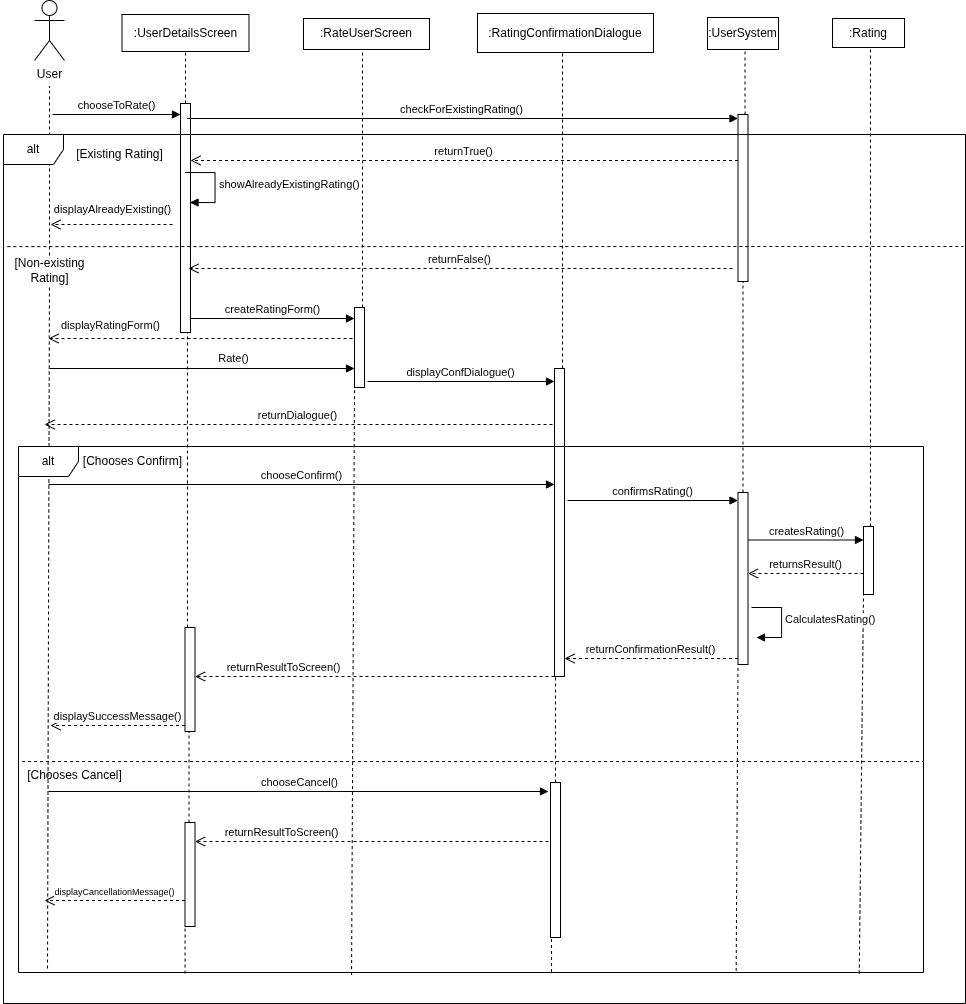

The diagram above was exported from draw.io. Its source (the exported page's mxGraphModel, read from the mxfile embedded in the PNG):
<mxGraphModel dx="1142" dy="1051" grid="0" gridSize="10" guides="1" tooltips="1" connect="1" arrows="1" fold="1" page="1" pageScale="1" pageWidth="850" pageHeight="1100" math="0" shadow="0">
  <root>
    <mxCell id="0" />
    <mxCell id="1" parent="0" />
    <mxCell id="WNuxRkzJSGTTuliTPVV3-1" value="User" style="shape=umlActor;verticalLabelPosition=bottom;verticalAlign=top;html=1;" vertex="1" parent="1">
      <mxGeometry x="56" y="26" width="30" height="60" as="geometry" />
    </mxCell>
    <mxCell id="WNuxRkzJSGTTuliTPVV3-2" value="" style="endArrow=none;dashed=1;html=1;rounded=0;" edge="1" parent="1" source="WNuxRkzJSGTTuliTPVV3-63">
      <mxGeometry width="50" height="50" relative="1" as="geometry">
        <mxPoint x="69" y="994" as="sourcePoint" />
        <mxPoint x="71" y="112" as="targetPoint" />
      </mxGeometry>
    </mxCell>
    <mxCell id="WNuxRkzJSGTTuliTPVV3-4" value=":UserDetailsScreen" style="html=1;whiteSpace=wrap;" vertex="1" parent="1">
      <mxGeometry x="143.5" y="40" width="127" height="37" as="geometry" />
    </mxCell>
    <mxCell id="WNuxRkzJSGTTuliTPVV3-5" value=":RateUserScreen" style="html=1;whiteSpace=wrap;" vertex="1" parent="1">
      <mxGeometry x="325" y="44" width="126" height="31" as="geometry" />
    </mxCell>
    <mxCell id="WNuxRkzJSGTTuliTPVV3-6" value=":RatingConfirmationDialogue" style="html=1;whiteSpace=wrap;" vertex="1" parent="1">
      <mxGeometry x="499" y="39" width="176" height="39" as="geometry" />
    </mxCell>
    <mxCell id="WNuxRkzJSGTTuliTPVV3-7" value=":UserSystem" style="html=1;whiteSpace=wrap;" vertex="1" parent="1">
      <mxGeometry x="729" y="43" width="71" height="32" as="geometry" />
    </mxCell>
    <mxCell id="WNuxRkzJSGTTuliTPVV3-8" value=":Rating" style="html=1;whiteSpace=wrap;" vertex="1" parent="1">
      <mxGeometry x="854" y="44" width="72" height="29" as="geometry" />
    </mxCell>
    <mxCell id="WNuxRkzJSGTTuliTPVV3-9" value="" style="endArrow=none;dashed=1;html=1;rounded=0;entryX=0.5;entryY=1;entryDx=0;entryDy=0;" edge="1" parent="1" source="WNuxRkzJSGTTuliTPVV3-15" target="WNuxRkzJSGTTuliTPVV3-4">
      <mxGeometry width="50" height="50" relative="1" as="geometry">
        <mxPoint x="197" y="522" as="sourcePoint" />
        <mxPoint x="201" y="81" as="targetPoint" />
        <Array as="points">
          <mxPoint x="207" y="106" />
        </Array>
      </mxGeometry>
    </mxCell>
    <mxCell id="WNuxRkzJSGTTuliTPVV3-10" value="" style="endArrow=none;dashed=1;html=1;rounded=0;" edge="1" parent="1" source="WNuxRkzJSGTTuliTPVV3-27">
      <mxGeometry width="50" height="50" relative="1" as="geometry">
        <mxPoint x="380" y="516" as="sourcePoint" />
        <mxPoint x="384" y="75" as="targetPoint" />
      </mxGeometry>
    </mxCell>
    <mxCell id="WNuxRkzJSGTTuliTPVV3-11" value="" style="endArrow=none;dashed=1;html=1;rounded=0;" edge="1" parent="1" source="WNuxRkzJSGTTuliTPVV3-31">
      <mxGeometry width="50" height="50" relative="1" as="geometry">
        <mxPoint x="580" y="519" as="sourcePoint" />
        <mxPoint x="584" y="78" as="targetPoint" />
      </mxGeometry>
    </mxCell>
    <mxCell id="WNuxRkzJSGTTuliTPVV3-12" value="" style="endArrow=none;dashed=1;html=1;rounded=0;" edge="1" parent="1" source="WNuxRkzJSGTTuliTPVV3-19">
      <mxGeometry width="50" height="50" relative="1" as="geometry">
        <mxPoint x="762.5" y="516" as="sourcePoint" />
        <mxPoint x="766.5" y="75" as="targetPoint" />
      </mxGeometry>
    </mxCell>
    <mxCell id="WNuxRkzJSGTTuliTPVV3-13" value="" style="endArrow=none;dashed=1;html=1;rounded=0;" edge="1" parent="1" source="WNuxRkzJSGTTuliTPVV3-39">
      <mxGeometry width="50" height="50" relative="1" as="geometry">
        <mxPoint x="888" y="753" as="sourcePoint" />
        <mxPoint x="892" y="73" as="targetPoint" />
      </mxGeometry>
    </mxCell>
    <mxCell id="WNuxRkzJSGTTuliTPVV3-14" value="chooseToRate()" style="html=1;verticalAlign=bottom;endArrow=block;curved=0;rounded=0;" edge="1" parent="1" target="WNuxRkzJSGTTuliTPVV3-15">
      <mxGeometry width="80" relative="1" as="geometry">
        <mxPoint x="74" y="140" as="sourcePoint" />
        <mxPoint x="193" y="142" as="targetPoint" />
      </mxGeometry>
    </mxCell>
    <mxCell id="WNuxRkzJSGTTuliTPVV3-17" value="" style="endArrow=none;dashed=1;html=1;rounded=0;" edge="1" parent="1" source="WNuxRkzJSGTTuliTPVV3-46" target="WNuxRkzJSGTTuliTPVV3-15">
      <mxGeometry width="50" height="50" relative="1" as="geometry">
        <mxPoint x="201" y="717" as="sourcePoint" />
        <mxPoint x="201" y="491" as="targetPoint" />
        <Array as="points">
          <mxPoint x="209" y="625" />
        </Array>
      </mxGeometry>
    </mxCell>
    <mxCell id="WNuxRkzJSGTTuliTPVV3-15" value="" style="html=1;points=[[0,0,0,0,5],[0,1,0,0,-5],[1,0,0,0,5],[1,1,0,0,-5]];perimeter=orthogonalPerimeter;outlineConnect=0;targetShapes=umlLifeline;portConstraint=eastwest;newEdgeStyle={&quot;curved&quot;:0,&quot;rounded&quot;:0};" vertex="1" parent="1">
      <mxGeometry x="202" y="129" width="10" height="229" as="geometry" />
    </mxCell>
    <mxCell id="WNuxRkzJSGTTuliTPVV3-18" value="checkForExistingRating()" style="html=1;verticalAlign=bottom;endArrow=block;curved=0;rounded=0;" edge="1" parent="1">
      <mxGeometry width="80" relative="1" as="geometry">
        <mxPoint x="208.7" y="144" as="sourcePoint" />
        <mxPoint x="759.4999877929688" y="144" as="targetPoint" />
      </mxGeometry>
    </mxCell>
    <mxCell id="WNuxRkzJSGTTuliTPVV3-20" value="" style="endArrow=none;dashed=1;html=1;rounded=0;" edge="1" parent="1" source="WNuxRkzJSGTTuliTPVV3-36" target="WNuxRkzJSGTTuliTPVV3-19">
      <mxGeometry width="50" height="50" relative="1" as="geometry">
        <mxPoint x="763" y="754.7999877929688" as="sourcePoint" />
        <mxPoint x="766.5" y="75" as="targetPoint" />
      </mxGeometry>
    </mxCell>
    <mxCell id="WNuxRkzJSGTTuliTPVV3-19" value="" style="html=1;points=[[0,0,0,0,5],[0,1,0,0,-5],[1,0,0,0,5],[1,1,0,0,-5]];perimeter=orthogonalPerimeter;outlineConnect=0;targetShapes=umlLifeline;portConstraint=eastwest;newEdgeStyle={&quot;curved&quot;:0,&quot;rounded&quot;:0};" vertex="1" parent="1">
      <mxGeometry x="759.5" y="140" width="10" height="167" as="geometry" />
    </mxCell>
    <mxCell id="WNuxRkzJSGTTuliTPVV3-21" value="returnTrue()" style="html=1;verticalAlign=bottom;endArrow=open;dashed=1;endSize=8;curved=0;rounded=0;" edge="1" parent="1">
      <mxGeometry relative="1" as="geometry">
        <mxPoint x="759.5" y="186" as="sourcePoint" />
        <mxPoint x="212" y="186" as="targetPoint" />
      </mxGeometry>
    </mxCell>
    <mxCell id="WNuxRkzJSGTTuliTPVV3-23" value="showAlreadyExistingRating()" style="html=1;align=left;spacingLeft=2;endArrow=block;rounded=0;edgeStyle=orthogonalEdgeStyle;curved=0;rounded=0;" edge="1" parent="1">
      <mxGeometry relative="1" as="geometry">
        <mxPoint x="206.5" y="198" as="sourcePoint" />
        <Array as="points">
          <mxPoint x="236.5" y="228" />
        </Array>
        <mxPoint x="211.5" y="228" as="targetPoint" />
      </mxGeometry>
    </mxCell>
    <mxCell id="WNuxRkzJSGTTuliTPVV3-24" value="displayAlreadyExisting()" style="html=1;verticalAlign=bottom;endArrow=open;dashed=1;endSize=8;curved=0;rounded=0;" edge="1" parent="1">
      <mxGeometry x="-0.0164" y="-6" relative="1" as="geometry">
        <mxPoint x="194" y="250" as="sourcePoint" />
        <mxPoint x="72" y="250" as="targetPoint" />
        <mxPoint as="offset" />
      </mxGeometry>
    </mxCell>
    <mxCell id="WNuxRkzJSGTTuliTPVV3-25" value="returnFalse()" style="html=1;verticalAlign=bottom;endArrow=open;dashed=1;endSize=8;curved=0;rounded=0;" edge="1" parent="1">
      <mxGeometry relative="1" as="geometry">
        <mxPoint x="754" y="294" as="sourcePoint" />
        <mxPoint x="210" y="294" as="targetPoint" />
      </mxGeometry>
    </mxCell>
    <mxCell id="WNuxRkzJSGTTuliTPVV3-26" value="createRatingForm()" style="html=1;verticalAlign=bottom;endArrow=block;curved=0;rounded=0;" edge="1" parent="1">
      <mxGeometry width="80" relative="1" as="geometry">
        <mxPoint x="212" y="344" as="sourcePoint" />
        <mxPoint x="376" y="344" as="targetPoint" />
      </mxGeometry>
    </mxCell>
    <mxCell id="WNuxRkzJSGTTuliTPVV3-28" value="" style="endArrow=none;dashed=1;html=1;rounded=0;exitX=0.368;exitY=1.005;exitDx=0;exitDy=0;exitPerimeter=0;" edge="1" parent="1" source="WNuxRkzJSGTTuliTPVV3-65" target="WNuxRkzJSGTTuliTPVV3-27">
      <mxGeometry width="50" height="50" relative="1" as="geometry">
        <mxPoint x="378" y="1004" as="sourcePoint" />
        <mxPoint x="384" y="75" as="targetPoint" />
      </mxGeometry>
    </mxCell>
    <mxCell id="WNuxRkzJSGTTuliTPVV3-27" value="" style="html=1;points=[[0,0,0,0,5],[0,1,0,0,-5],[1,0,0,0,5],[1,1,0,0,-5]];perimeter=orthogonalPerimeter;outlineConnect=0;targetShapes=umlLifeline;portConstraint=eastwest;newEdgeStyle={&quot;curved&quot;:0,&quot;rounded&quot;:0};" vertex="1" parent="1">
      <mxGeometry x="376" y="333" width="10" height="80" as="geometry" />
    </mxCell>
    <mxCell id="WNuxRkzJSGTTuliTPVV3-29" value="displayRatingForm()" style="html=1;verticalAlign=bottom;endArrow=open;dashed=1;endSize=8;curved=0;rounded=0;" edge="1" parent="1">
      <mxGeometry x="0.5921" y="-4" relative="1" as="geometry">
        <mxPoint x="374" y="364" as="sourcePoint" />
        <mxPoint x="70" y="364" as="targetPoint" />
        <mxPoint as="offset" />
      </mxGeometry>
    </mxCell>
    <mxCell id="WNuxRkzJSGTTuliTPVV3-30" value="Rate()" style="html=1;verticalAlign=bottom;endArrow=block;curved=0;rounded=0;" edge="1" parent="1" target="WNuxRkzJSGTTuliTPVV3-27">
      <mxGeometry x="0.208" y="1" width="80" relative="1" as="geometry">
        <mxPoint x="71" y="394" as="sourcePoint" />
        <mxPoint x="374" y="391" as="targetPoint" />
        <mxPoint as="offset" />
      </mxGeometry>
    </mxCell>
    <mxCell id="WNuxRkzJSGTTuliTPVV3-32" value="" style="endArrow=none;dashed=1;html=1;rounded=0;" edge="1" parent="1" source="WNuxRkzJSGTTuliTPVV3-51" target="WNuxRkzJSGTTuliTPVV3-31">
      <mxGeometry width="50" height="50" relative="1" as="geometry">
        <mxPoint x="577" y="1013" as="sourcePoint" />
        <mxPoint x="584" y="78" as="targetPoint" />
      </mxGeometry>
    </mxCell>
    <mxCell id="WNuxRkzJSGTTuliTPVV3-31" value="" style="html=1;points=[[0,0,0,0,5],[0,1,0,0,-5],[1,0,0,0,5],[1,1,0,0,-5]];perimeter=orthogonalPerimeter;outlineConnect=0;targetShapes=umlLifeline;portConstraint=eastwest;newEdgeStyle={&quot;curved&quot;:0,&quot;rounded&quot;:0};" vertex="1" parent="1">
      <mxGeometry x="576" y="394" width="10" height="308" as="geometry" />
    </mxCell>
    <mxCell id="WNuxRkzJSGTTuliTPVV3-33" value="displayConfDialogue()" style="html=1;verticalAlign=bottom;endArrow=block;curved=0;rounded=0;" edge="1" parent="1" target="WNuxRkzJSGTTuliTPVV3-31">
      <mxGeometry width="80" relative="1" as="geometry">
        <mxPoint x="389" y="407" as="sourcePoint" />
        <mxPoint x="469" y="407" as="targetPoint" />
      </mxGeometry>
    </mxCell>
    <mxCell id="WNuxRkzJSGTTuliTPVV3-34" value="returnDialogue()" style="html=1;verticalAlign=bottom;endArrow=open;dashed=1;endSize=8;curved=0;rounded=0;" edge="1" parent="1">
      <mxGeometry relative="1" as="geometry">
        <mxPoint x="574" y="450" as="sourcePoint" />
        <mxPoint x="66" y="450" as="targetPoint" />
      </mxGeometry>
    </mxCell>
    <mxCell id="WNuxRkzJSGTTuliTPVV3-35" value="chooseConfirm()" style="html=1;verticalAlign=bottom;endArrow=block;curved=0;rounded=0;" edge="1" parent="1" target="WNuxRkzJSGTTuliTPVV3-31">
      <mxGeometry width="80" relative="1" as="geometry">
        <mxPoint x="70" y="510" as="sourcePoint" />
        <mxPoint x="562" y="510" as="targetPoint" />
      </mxGeometry>
    </mxCell>
    <mxCell id="WNuxRkzJSGTTuliTPVV3-37" value="" style="endArrow=none;dashed=1;html=1;rounded=0;exitX=0.793;exitY=0.997;exitDx=0;exitDy=0;exitPerimeter=0;" edge="1" parent="1" source="WNuxRkzJSGTTuliTPVV3-65" target="WNuxRkzJSGTTuliTPVV3-36">
      <mxGeometry width="50" height="50" relative="1" as="geometry">
        <mxPoint x="763" y="1009" as="sourcePoint" />
        <mxPoint x="763" y="307" as="targetPoint" />
      </mxGeometry>
    </mxCell>
    <mxCell id="WNuxRkzJSGTTuliTPVV3-36" value="" style="html=1;points=[[0,0,0,0,5],[0,1,0,0,-5],[1,0,0,0,5],[1,1,0,0,-5]];perimeter=orthogonalPerimeter;outlineConnect=0;targetShapes=umlLifeline;portConstraint=eastwest;newEdgeStyle={&quot;curved&quot;:0,&quot;rounded&quot;:0};" vertex="1" parent="1">
      <mxGeometry x="759.5" y="518" width="10" height="172" as="geometry" />
    </mxCell>
    <mxCell id="WNuxRkzJSGTTuliTPVV3-38" value="confirmsRating()" style="html=1;verticalAlign=bottom;endArrow=block;curved=0;rounded=0;" edge="1" parent="1" target="WNuxRkzJSGTTuliTPVV3-36">
      <mxGeometry width="80" relative="1" as="geometry">
        <mxPoint x="589" y="526" as="sourcePoint" />
        <mxPoint x="669" y="526" as="targetPoint" />
      </mxGeometry>
    </mxCell>
    <mxCell id="WNuxRkzJSGTTuliTPVV3-40" value="" style="endArrow=none;dashed=1;html=1;rounded=0;exitX=0.929;exitY=1.002;exitDx=0;exitDy=0;exitPerimeter=0;" edge="1" parent="1" source="WNuxRkzJSGTTuliTPVV3-65" target="WNuxRkzJSGTTuliTPVV3-39">
      <mxGeometry width="50" height="50" relative="1" as="geometry">
        <mxPoint x="888" y="1022" as="sourcePoint" />
        <mxPoint x="892" y="73" as="targetPoint" />
      </mxGeometry>
    </mxCell>
    <mxCell id="WNuxRkzJSGTTuliTPVV3-39" value="" style="html=1;points=[[0,0,0,0,5],[0,1,0,0,-5],[1,0,0,0,5],[1,1,0,0,-5]];perimeter=orthogonalPerimeter;outlineConnect=0;targetShapes=umlLifeline;portConstraint=eastwest;newEdgeStyle={&quot;curved&quot;:0,&quot;rounded&quot;:0};" vertex="1" parent="1">
      <mxGeometry x="885" y="552" width="10" height="68" as="geometry" />
    </mxCell>
    <mxCell id="WNuxRkzJSGTTuliTPVV3-41" value="createsRating()" style="html=1;verticalAlign=bottom;endArrow=block;curved=0;rounded=0;" edge="1" parent="1" target="WNuxRkzJSGTTuliTPVV3-39">
      <mxGeometry width="80" relative="1" as="geometry">
        <mxPoint x="770" y="565.5" as="sourcePoint" />
        <mxPoint x="850" y="565.5" as="targetPoint" />
      </mxGeometry>
    </mxCell>
    <mxCell id="WNuxRkzJSGTTuliTPVV3-42" value="returnsResult()" style="html=1;verticalAlign=bottom;endArrow=open;dashed=1;endSize=8;curved=0;rounded=0;" edge="1" parent="1" target="WNuxRkzJSGTTuliTPVV3-36">
      <mxGeometry relative="1" as="geometry">
        <mxPoint x="885" y="599" as="sourcePoint" />
        <mxPoint x="805" y="599" as="targetPoint" />
      </mxGeometry>
    </mxCell>
    <mxCell id="WNuxRkzJSGTTuliTPVV3-44" value="CalculatesRating()" style="html=1;align=left;spacingLeft=2;endArrow=block;rounded=0;edgeStyle=orthogonalEdgeStyle;curved=0;rounded=0;" edge="1" parent="1">
      <mxGeometry relative="1" as="geometry">
        <mxPoint x="773" y="633" as="sourcePoint" />
        <Array as="points">
          <mxPoint x="803" y="663" />
        </Array>
        <mxPoint x="778" y="663" as="targetPoint" />
      </mxGeometry>
    </mxCell>
    <mxCell id="WNuxRkzJSGTTuliTPVV3-45" value="returnConfirmationResult()" style="html=1;verticalAlign=bottom;endArrow=open;dashed=1;endSize=8;curved=0;rounded=0;" edge="1" parent="1" target="WNuxRkzJSGTTuliTPVV3-31">
      <mxGeometry relative="1" as="geometry">
        <mxPoint x="759.5" y="684" as="sourcePoint" />
        <mxPoint x="679.5" y="684" as="targetPoint" />
      </mxGeometry>
    </mxCell>
    <mxCell id="WNuxRkzJSGTTuliTPVV3-46" value="" style="html=1;points=[[0,0,0,0,5],[0,1,0,0,-5],[1,0,0,0,5],[1,1,0,0,-5]];perimeter=orthogonalPerimeter;outlineConnect=0;targetShapes=umlLifeline;portConstraint=eastwest;newEdgeStyle={&quot;curved&quot;:0,&quot;rounded&quot;:0};" vertex="1" parent="1">
      <mxGeometry x="206.5" y="653" width="10" height="104" as="geometry" />
    </mxCell>
    <mxCell id="WNuxRkzJSGTTuliTPVV3-48" value="returnResultToScreen()" style="html=1;verticalAlign=bottom;endArrow=open;dashed=1;endSize=8;curved=0;rounded=0;" edge="1" parent="1" target="WNuxRkzJSGTTuliTPVV3-46">
      <mxGeometry x="0.5102" relative="1" as="geometry">
        <mxPoint x="576" y="702" as="sourcePoint" />
        <mxPoint x="496" y="702" as="targetPoint" />
        <mxPoint as="offset" />
      </mxGeometry>
    </mxCell>
    <mxCell id="WNuxRkzJSGTTuliTPVV3-49" value="" style="endArrow=none;dashed=1;html=1;rounded=0;entryX=0;entryY=1;entryDx=0;entryDy=-5;entryPerimeter=0;" edge="1" parent="1" source="WNuxRkzJSGTTuliTPVV3-55">
      <mxGeometry width="50" height="50" relative="1" as="geometry">
        <mxPoint x="212.5" y="997" as="sourcePoint" />
        <mxPoint x="210.5" y="757" as="targetPoint" />
      </mxGeometry>
    </mxCell>
    <mxCell id="WNuxRkzJSGTTuliTPVV3-50" value="displaySuccessMessage()" style="html=1;verticalAlign=bottom;endArrow=open;dashed=1;endSize=8;curved=0;rounded=0;" edge="1" parent="1">
      <mxGeometry relative="1" as="geometry">
        <mxPoint x="206.5" y="751" as="sourcePoint" />
        <mxPoint x="72" y="751" as="targetPoint" />
      </mxGeometry>
    </mxCell>
    <mxCell id="WNuxRkzJSGTTuliTPVV3-52" value="" style="endArrow=none;dashed=1;html=1;rounded=0;exitX=0.589;exitY=0.999;exitDx=0;exitDy=0;exitPerimeter=0;" edge="1" parent="1" source="WNuxRkzJSGTTuliTPVV3-65" target="WNuxRkzJSGTTuliTPVV3-51">
      <mxGeometry width="50" height="50" relative="1" as="geometry">
        <mxPoint x="577" y="1013" as="sourcePoint" />
        <mxPoint x="577" y="702" as="targetPoint" />
      </mxGeometry>
    </mxCell>
    <mxCell id="WNuxRkzJSGTTuliTPVV3-51" value="" style="html=1;points=[[0,0,0,0,5],[0,1,0,0,-5],[1,0,0,0,5],[1,1,0,0,-5]];perimeter=orthogonalPerimeter;outlineConnect=0;targetShapes=umlLifeline;portConstraint=eastwest;newEdgeStyle={&quot;curved&quot;:0,&quot;rounded&quot;:0};" vertex="1" parent="1">
      <mxGeometry x="572" y="808" width="10" height="155" as="geometry" />
    </mxCell>
    <mxCell id="WNuxRkzJSGTTuliTPVV3-54" value="chooseCancel()" style="html=1;verticalAlign=bottom;endArrow=block;curved=0;rounded=0;" edge="1" parent="1">
      <mxGeometry width="80" relative="1" as="geometry">
        <mxPoint x="70" y="817" as="sourcePoint" />
        <mxPoint x="570" y="817" as="targetPoint" />
      </mxGeometry>
    </mxCell>
    <mxCell id="WNuxRkzJSGTTuliTPVV3-55" value="" style="html=1;points=[[0,0,0,0,5],[0,1,0,0,-5],[1,0,0,0,5],[1,1,0,0,-5]];perimeter=orthogonalPerimeter;outlineConnect=0;targetShapes=umlLifeline;portConstraint=eastwest;newEdgeStyle={&quot;curved&quot;:0,&quot;rounded&quot;:0};" vertex="1" parent="1">
      <mxGeometry x="206.5" y="848" width="10" height="104" as="geometry" />
    </mxCell>
    <mxCell id="WNuxRkzJSGTTuliTPVV3-57" value="" style="endArrow=none;dashed=1;html=1;rounded=0;exitX=0.184;exitY=1.002;exitDx=0;exitDy=0;exitPerimeter=0;" edge="1" parent="1" source="WNuxRkzJSGTTuliTPVV3-65" target="WNuxRkzJSGTTuliTPVV3-55">
      <mxGeometry width="50" height="50" relative="1" as="geometry">
        <mxPoint x="212" y="1004" as="sourcePoint" />
        <mxPoint x="248" y="952" as="targetPoint" />
      </mxGeometry>
    </mxCell>
    <mxCell id="WNuxRkzJSGTTuliTPVV3-58" value="returnResultToScreen()" style="html=1;verticalAlign=bottom;endArrow=open;dashed=1;endSize=8;curved=0;rounded=0;" edge="1" parent="1">
      <mxGeometry x="0.5102" relative="1" as="geometry">
        <mxPoint x="570" y="867" as="sourcePoint" />
        <mxPoint x="216.5" y="867" as="targetPoint" />
        <mxPoint as="offset" />
      </mxGeometry>
    </mxCell>
    <mxCell id="WNuxRkzJSGTTuliTPVV3-59" value="&lt;font style=&quot;font-size: 9px;&quot;&gt;displayCancellationMessage()&lt;/font&gt;" style="html=1;verticalAlign=bottom;endArrow=open;dashed=1;endSize=8;curved=0;rounded=0;" edge="1" parent="1">
      <mxGeometry relative="1" as="geometry">
        <mxPoint x="206.5" y="926" as="sourcePoint" />
        <mxPoint x="66" y="926" as="targetPoint" />
      </mxGeometry>
    </mxCell>
    <mxCell id="WNuxRkzJSGTTuliTPVV3-60" value="alt" style="shape=umlFrame;whiteSpace=wrap;html=1;pointerEvents=0;" vertex="1" parent="1">
      <mxGeometry x="25" y="160" width="962" height="869" as="geometry" />
    </mxCell>
    <mxCell id="WNuxRkzJSGTTuliTPVV3-61" value="" style="endArrow=none;dashed=1;html=1;rounded=0;exitX=0.004;exitY=0.129;exitDx=0;exitDy=0;exitPerimeter=0;" edge="1" parent="1" source="WNuxRkzJSGTTuliTPVV3-60">
      <mxGeometry width="50" height="50" relative="1" as="geometry">
        <mxPoint x="219" y="309" as="sourcePoint" />
        <mxPoint x="985" y="272" as="targetPoint" />
      </mxGeometry>
    </mxCell>
    <mxCell id="WNuxRkzJSGTTuliTPVV3-62" value="[Existing Rating]" style="text;html=1;align=center;verticalAlign=middle;whiteSpace=wrap;rounded=0;" vertex="1" parent="1">
      <mxGeometry x="92" y="165" width="99" height="30" as="geometry" />
    </mxCell>
    <mxCell id="WNuxRkzJSGTTuliTPVV3-64" value="" style="endArrow=none;dashed=1;html=1;rounded=0;" edge="1" parent="1" target="WNuxRkzJSGTTuliTPVV3-63">
      <mxGeometry width="50" height="50" relative="1" as="geometry">
        <mxPoint x="69" y="994" as="sourcePoint" />
        <mxPoint x="71" y="112" as="targetPoint" />
      </mxGeometry>
    </mxCell>
    <mxCell id="WNuxRkzJSGTTuliTPVV3-63" value="[Non-existing Rating]" style="text;html=1;align=center;verticalAlign=middle;whiteSpace=wrap;rounded=0;" vertex="1" parent="1">
      <mxGeometry x="21.5" y="281" width="99" height="30" as="geometry" />
    </mxCell>
    <mxCell id="WNuxRkzJSGTTuliTPVV3-65" value="alt" style="shape=umlFrame;whiteSpace=wrap;html=1;pointerEvents=0;" vertex="1" parent="1">
      <mxGeometry x="40" y="472" width="905" height="526" as="geometry" />
    </mxCell>
    <mxCell id="WNuxRkzJSGTTuliTPVV3-66" value="" style="endArrow=none;dashed=1;html=1;rounded=0;exitX=0.004;exitY=0.599;exitDx=0;exitDy=0;exitPerimeter=0;entryX=1;entryY=0.599;entryDx=0;entryDy=0;entryPerimeter=0;" edge="1" parent="1" source="WNuxRkzJSGTTuliTPVV3-65" target="WNuxRkzJSGTTuliTPVV3-65">
      <mxGeometry width="50" height="50" relative="1" as="geometry">
        <mxPoint x="484" y="584" as="sourcePoint" />
        <mxPoint x="534" y="534" as="targetPoint" />
      </mxGeometry>
    </mxCell>
    <mxCell id="WNuxRkzJSGTTuliTPVV3-67" value="[Chooses Confirm]" style="text;html=1;align=center;verticalAlign=middle;whiteSpace=wrap;rounded=0;" vertex="1" parent="1">
      <mxGeometry x="91.5" y="472" width="125" height="30" as="geometry" />
    </mxCell>
    <mxCell id="WNuxRkzJSGTTuliTPVV3-68" value="[Chooses Cancel]" style="text;html=1;align=center;verticalAlign=middle;whiteSpace=wrap;rounded=0;" vertex="1" parent="1">
      <mxGeometry x="34" y="786" width="125" height="30" as="geometry" />
    </mxCell>
  </root>
</mxGraphModel>